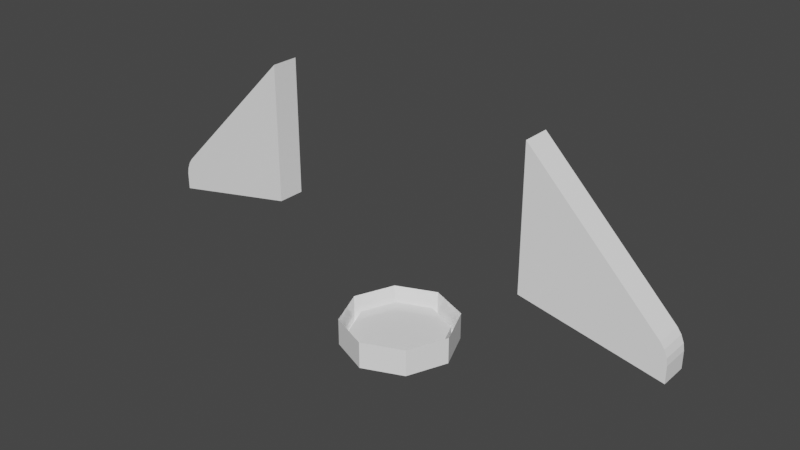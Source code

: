 # Source: Rocket.blend  (saved by Blender 2.91.10; exported with 4.5.12 LTS)
import bpy
from mathutils import Matrix  # noqa: F401  (used for matrix-valued properties, if any)

bpy.ops.wm.read_factory_settings(use_empty=True)
scene = bpy.context.scene
scene.name = 'Scene'

# ---- collections
col_collection = bpy.data.collections.new('Collection'); scene.collection.children.link(col_collection)

# ---- materials (node trees are filled in below, after node groups)
mat_material_002 = bpy.data.materials.new('Material.002')
mat_material_002.use_transparent_shadow = False
mat_material_001 = bpy.data.materials.new('Material.001')
mat_material_001.use_transparent_shadow = False

# ---- material node trees
mat_material_002.use_nodes = True; mat_material_002.node_tree.nodes.clear()
_N = mat_material_002.node_tree.nodes; _L = mat_material_002.node_tree.links
n0 = _N.new('ShaderNodeBsdfPrincipled'); n0.name = 'Principled BSDF'; n0.location = (10, 300)
n0.distribution = 'GGX'
n0.subsurface_method = 'BURLEY'
n0.inputs[0].default_value = (1.0, 1.0, 1.0, 1.0)
n0.inputs[2].default_value = 0.0
n0.inputs[3].default_value = 1.45
n0.inputs[27].default_value = (0.0, 0.0, 0.0, 1.0)
n0.inputs[28].default_value = 1.0
n1 = _N.new('ShaderNodeOutputMaterial'); n1.name = 'Material Output'; n1.location = (300, 300)
_L.new(n0.outputs[0], n1.inputs[0])
n1.is_active_output = True
mat_material_001.use_nodes = True; mat_material_001.node_tree.nodes.clear()
_N = mat_material_001.node_tree.nodes; _L = mat_material_001.node_tree.links
n0 = _N.new('ShaderNodeBsdfPrincipled'); n0.name = 'Principled BSDF'; n0.location = (10, 300)
n0.distribution = 'GGX'
n0.subsurface_method = 'BURLEY'
n0.inputs[0].default_value = (1.0, 1.0, 1.0, 1.0)
n0.inputs[2].default_value = 0.0
n0.inputs[3].default_value = 1.45
n0.inputs[27].default_value = (0.0, 0.0, 0.0, 1.0)
n0.inputs[28].default_value = 1.0
n1 = _N.new('ShaderNodeOutputMaterial'); n1.name = 'Material Output'; n1.location = (300, 300)
_L.new(n0.outputs[0], n1.inputs[0])
n1.is_active_output = True

# ---- world
world_world = bpy.data.worlds.new('World'); scene.world = world_world
world_world.use_nodes = True; world_world.node_tree.nodes.clear()
_N = world_world.node_tree.nodes; _L = world_world.node_tree.links
n0 = _N.new('ShaderNodeOutputWorld'); n0.name = 'World Output'; n0.location = (300, 300)
n1 = _N.new('ShaderNodeBackground'); n1.name = 'Background'; n1.location = (10, 300)
n1.inputs[0].default_value = (0.05088, 0.05088, 0.05088, 1.0)
_L.new(n1.outputs[0], n0.inputs[0])
n0.is_active_output = True
world_world.color = (0.05088, 0.05088, 0.05088)
world_world.use_sun_shadow = False
world_world.sun_shadow_jitter_overblur = 0.0

# ---- meshes
me_cylinder = bpy.data.meshes.new('Cylinder')
me_cylinder.from_pydata([(-1.629e-07, 0.1825, -0.6), (-0.1255, 0.1305, -0.6), (-0.1775, 0.005, -0.6), (-0.1255, -0.1205, -0.6), (-1.477e-07, -0.1725, -0.6), (0.1255, -0.1205, -0.6), (0.1775, 0.005, -0.6), (0.1255, 0.1305, -0.6), (-1.303e-07, 0.215, -0.5), (-0.1485, 0.1535, -0.5), (-0.21, 0.005, -0.5), (-0.1485, -0.1435, -0.5), (-1.12e-07, -0.205, -0.5), (0.1485, -0.1435, -0.5), (0.21, 0.005, -0.5), (0.1485, 0.1535, -0.5), (-0.1485, 0.1535, -0.6), (-1.629e-07, 0.215, -0.6), (-0.21, 0.005, -0.6), (-0.1485, -0.1435, -0.6), (-1.446e-07, -0.205, -0.6), (0.1485, -0.1435, -0.6), (0.21, 0.005, -0.6), (0.1485, 0.1535, -0.6), (-1.457e-07, 0.1825, -0.55), (-0.1255, 0.1305, -0.55), (-0.1775, 0.005, -0.55), (-0.1255, -0.1205, -0.55), (-1.305e-07, -0.1725, -0.55), (0.1255, -0.1205, -0.55), (0.1775, 0.005, -0.55), (0.1255, 0.1305, -0.55), (1.0, 0.055, -0.3), (0.5, 0.055, -0.2), (0.5, 0.055, 0.3), (1.0, -0.045, -0.3), (0.5, -0.045, -0.2), (0.5, -0.045, 0.3), (1.0, 0.055, -0.24), (0.9717, 0.055, -0.1717), (0.9962, 0.055, -0.2162), (0.9859, 0.055, -0.1912), (0.9717, -0.045, -0.1717), (1.0, -0.045, -0.24), (0.9859, -0.045, -0.1912), (0.9962, -0.045, -0.2162), (-1.0, -0.045, -0.3), (-0.5, -0.045, -0.2), (-0.5, -0.045, 0.3), (-1.0, 0.055, -0.3), (-0.5, 0.055, -0.2), (-0.5, 0.055, 0.3), (-1.0, -0.045, -0.24), (-0.9717, -0.045, -0.1717), (-0.9962, -0.045, -0.2162), (-0.9859, -0.045, -0.1912), (-0.9717, 0.055, -0.1717), (-1.0, 0.055, -0.24), (-0.9859, 0.055, -0.1912), (-0.9962, 0.055, -0.2162)], [], [(8, 17, 16, 9), (9, 16, 18, 10), (10, 18, 19, 11), (11, 19, 20, 12), (12, 20, 21, 13), (13, 21, 22, 14), (7, 6, 30, 31), (14, 22, 23, 15), (15, 23, 17, 8), (0, 1, 16, 17), (1, 2, 18, 16), (2, 3, 19, 18), (3, 4, 20, 19), (4, 5, 21, 20), (5, 6, 22, 21), (6, 7, 23, 22), (7, 0, 17, 23), (25, 24, 31, 30, 29, 28, 27, 26), (5, 4, 28, 29), (3, 2, 26, 27), (1, 0, 24, 25), (0, 7, 31, 24), (6, 5, 29, 30), (4, 3, 27, 28), (2, 1, 25, 26), (34, 37, 42, 39), (35, 43, 45, 44, 42, 37, 36), (32, 35, 36, 33), (33, 36, 37, 34), (32, 33, 34, 39, 41, 40, 38), (38, 40, 45, 43), (40, 41, 44, 45), (41, 39, 42, 44), (38, 43, 35, 32), (48, 51, 56, 53), (49, 57, 59, 58, 56, 51, 50), (46, 49, 50, 47), (47, 50, 51, 48), (46, 47, 48, 53, 55, 54, 52), (52, 54, 59, 57), (54, 55, 58, 59), (55, 53, 56, 58), (52, 57, 49, 46)])
me_cylinder.polygons.foreach_set('material_index', [0, 0, 0, 0, 0, 0, 0, 0, 0, 0, 0, 0, 0, 0, 0, 0, 0, 0, 0, 0, 0, 0, 0, 0, 0, 1, 1, 1, 1, 1, 1, 1, 1, 1, 1, 1, 1, 1, 1, 1, 1, 1, 1])
_uv = me_cylinder.uv_layers.new(name='UVMap')
_uv.uv.foreach_set('vector', [1.0, 0.95, 1.0, 1.0, 0.875, 1.0, 0.875, 0.95, 0.875, 0.95, 0.875, 1.0, 0.75, 1.0, 0.75, 0.95, 0.75, 0.95, 0.75, 1.0, 0.625, 1.0, 0.625, 0.95, 0.625, 0.95, 0.625, 1.0, 0.5, 1.0, 0.5, 0.95, 0.5, 0.95, 0.5, 1.0, 0.375, 1.0, 0.375, 0.95, 0.375, 0.95, 0.375, 1.0, 0.25, 1.0, 0.25, 0.95, 0.1065, 0.3935, 0.04711, 0.25, 0.04711, 0.25, 0.1065, 0.3935, 0.25, 0.95, 0.25, 1.0, 0.125, 1.0, 0.125, 0.95, 0.125, 0.95, 0.125, 1.0, 0.0, 1.0, 0.0, 0.95, 0.25, 0.4529, 0.3935, 0.3935, 0.4197, 0.4197, 0.25, 0.49, 0.3935, 0.3935, 0.4529, 0.25, 0.49, 0.25, 0.4197, 0.4197, 0.4529, 0.25, 0.3935, 0.1065, 0.4197, 0.08029, 0.49, 0.25, 0.3935, 0.1065, 0.25, 0.04711, 0.25, 0.01, 0.4197, 0.08029, 0.25, 0.04711, 0.1065, 0.1065, 0.08029, 0.08029, 0.25, 0.01, 0.1065, 0.1065, 0.04711, 0.25, 0.01, 0.25, 0.08029, 0.08029, 0.04711, 0.25, 0.1065, 0.3935, 0.08029, 0.4197, 0.01, 0.25, 0.1065, 0.3935, 0.25, 0.4529, 0.25, 0.49, 0.08029, 0.4197, 0.3935, 0.3935, 0.25, 0.4529, 0.1065, 0.3935, 0.04711, 0.25, 0.1065, 0.1065, 0.25, 0.04711, 0.3935, 0.1065, 0.4529, 0.25, 0.1065, 0.1065, 0.25, 0.04711, 0.25, 0.04711, 0.1065, 0.1065, 0.3935, 0.1065, 0.4529, 0.25, 0.4529, 0.25, 0.3935, 0.1065, 0.3935, 0.3935, 0.25, 0.4529, 0.25, 0.4529, 0.3935, 0.3935, 0.25, 0.4529, 0.1065, 0.3935, 0.1065, 0.3935, 0.25, 0.4529, 0.04711, 0.25, 0.1065, 0.1065, 0.1065, 0.1065, 0.04711, 0.25, 0.25, 0.04711, 0.3935, 0.1065, 0.3935, 0.1065, 0.25, 0.04711, 0.4529, 0.25, 0.3935, 0.3935, 0.3935, 0.3935, 0.4529, 0.25, 1.0, 1.0, 1.0, 1.0, 0.05657, 1.0, 0.05657, 1.0, 0.0, 0.0, 0.0, 0.6, 0.002526, 0.8323, 0.02471, 0.9896, 0.05657, 1.0, 1.0, 1.0, 1.0, 0.0, 0.0, 0.0, 0.0, 0.0, 1.0, 0.0, 1.0, 0.0, 1.0, 0.0, 1.0, 0.0, 1.0, 1.0, 1.0, 1.0, 0.0, 0.0, 1.0, 0.0, 1.0, 1.0, 0.05657, 1.0, 0.02471, 0.9896, 0.002526, 0.8323, 0.0, 0.6, 0.0, 0.6, 0.002526, 0.8323, 0.002526, 0.8323, 0.0, 0.6, 0.002526, 0.8323, 0.02471, 0.9896, 0.02471, 0.9896, 0.002526, 0.8323, 0.02471, 0.9896, 0.05657, 1.0, 0.05657, 1.0, 0.02471, 0.9896, 0.0, 0.6, 0.0, 0.6, 0.0, 0.0, 0.0, 0.0, 1.0, 1.0, 1.0, 1.0, 0.05657, 1.0, 0.05657, 1.0, 0.0, 0.0, 0.0, 0.6, 0.002526, 0.8323, 0.02471, 0.9896, 0.05657, 1.0, 1.0, 1.0, 1.0, 0.0, 0.0, 0.0, 0.0, 0.0, 1.0, 0.0, 1.0, 0.0, 1.0, 0.0, 1.0, 0.0, 1.0, 1.0, 1.0, 1.0, 0.0, 0.0, 1.0, 0.0, 1.0, 1.0, 0.05657, 1.0, 0.02471, 0.9896, 0.002526, 0.8323, 0.0, 0.6, 0.0, 0.6, 0.002526, 0.8323, 0.002526, 0.8323, 0.0, 0.6, 0.002526, 0.8323, 0.02471, 0.9896, 0.02471, 0.9896, 0.002526, 0.8323, 0.02471, 0.9896, 0.05657, 1.0, 0.05657, 1.0, 0.02471, 0.9896, 0.0, 0.6, 0.0, 0.6, 0.0, 0.0, 0.0, 0.0])
me_cylinder.materials.append(mat_material_002)
me_cylinder.materials.append(mat_material_001)
me_cylinder.use_remesh_fix_poles = True
me_cylinder.use_remesh_preserve_attributes = False
me_cylinder.use_mirror_vertex_groups = False
me_cylinder.update()

# ---- objects
ob_rocket = bpy.data.objects.new('Rocket', me_cylinder)

# ---- transforms, parenting, visibility, modifiers, constraints
ob_rocket.location = (0.0, 0.0, 0.0)
ob_rocket.lineart.crease_threshold = 0.0

# ---- collection membership
col_collection.objects.link(ob_rocket)

# ---- scene / render settings (as saved in the file)
scene.frame_start = 1; scene.frame_end = 250; scene.frame_set(1)
scene.render.engine = 'BLENDER_EEVEE_NEXT'
scene.cycles.use_denoising = False
scene.cycles.samples = 128
scene.cycles.sampling_pattern = 'TABULATED_SOBOL'
scene.cycles.use_adaptive_sampling = False
scene.cycles.use_light_tree = False
scene.view_settings.view_transform = 'Filmic'
bpy.context.view_layer.update()

# ---- added for rendering (the .blend has no active camera and no usable light): camera, sun
cam_auto = bpy.data.cameras.new('AutoCamera')
cam_auto.lens = 50.0
cam_auto.sensor_width = 36.0
cam_auto.clip_end = 1000.0
ob_auto_camera = bpy.data.objects.new('AutoCamera', cam_auto)
scene.collection.objects.link(ob_auto_camera)
ob_auto_camera.location = (2.06605, -2.47426, 1.50284)
ob_auto_camera.rotation_euler = (1.09748, -7.21219e-08, 0.694738)
scene.camera = ob_auto_camera
light_auto_sun = bpy.data.lights.new('AutoSun', 'SUN')
light_auto_sun.energy = 3.0
light_auto_sun.angle = 0.0523599
ob_auto_sun = bpy.data.objects.new('AutoSun', light_auto_sun)
scene.collection.objects.link(ob_auto_sun)
ob_auto_sun.rotation_euler = (0.872665, 0.174533, 0.523599)
bpy.context.view_layer.update()
